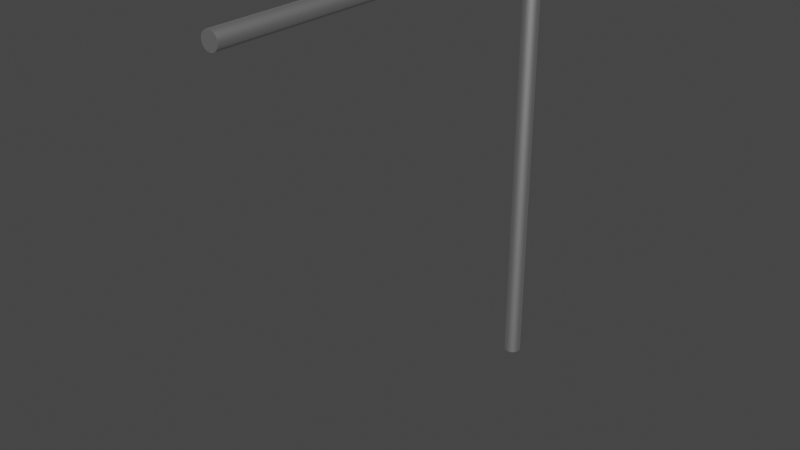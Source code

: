# Source: Overhead.blend  (saved by Blender 2.81.16; exported with 4.5.12 LTS)
import bpy
from mathutils import Matrix  # noqa: F401  (used for matrix-valued properties, if any)

bpy.ops.wm.read_factory_settings(use_empty=True)
scene = bpy.context.scene
scene.name = 'Scene'

# ---- collections
col_collection = bpy.data.collections.new('Collection'); scene.collection.children.link(col_collection)

# ---- materials (node trees are filled in below, after node groups)
mat_metallic = bpy.data.materials.new('Metallic')
mat_metallic.use_transparent_shadow = False

# ---- material node trees
mat_metallic.use_nodes = True; mat_metallic.node_tree.nodes.clear()
_N = mat_metallic.node_tree.nodes; _L = mat_metallic.node_tree.links
n0 = _N.new('ShaderNodeOutputMaterial'); n0.name = 'Material Output'; n0.location = (300, 300)
n1 = _N.new('ShaderNodeBsdfPrincipled'); n1.name = 'Principled BSDF'; n1.location = (10, 300)
n1.distribution = 'GGX'
n1.subsurface_method = 'BURLEY'
n1.inputs[1].default_value = 1.0
n1.inputs[3].default_value = 1.45
n1.inputs[27].default_value = (0.0, 0.0, 0.0, 1.0)
n1.inputs[28].default_value = 1.0
_L.new(n1.outputs[0], n0.inputs[0])
n0.is_active_output = True

# ---- world
world_world = bpy.data.worlds.new('World'); scene.world = world_world
world_world.use_nodes = True; world_world.node_tree.nodes.clear()
_N = world_world.node_tree.nodes; _L = world_world.node_tree.links
n0 = _N.new('ShaderNodeOutputWorld'); n0.name = 'World Output'; n0.location = (300, 300)
n1 = _N.new('ShaderNodeBackground'); n1.name = 'Background'; n1.location = (10, 300)
n1.inputs[0].default_value = (0.05088, 0.05088, 0.05088, 1.0)
_L.new(n1.outputs[0], n0.inputs[0])
n0.is_active_output = True
world_world.color = (0.05088, 0.05088, 0.05088)
world_world.use_sun_shadow = False
world_world.sun_shadow_jitter_overblur = 0.0

# ---- meshes
me_cylinder = bpy.data.meshes.new('Cylinder')
me_cylinder.from_pydata([(0.0, 1.0, -1.0), (0.0, 1.0, 1.0), (0.1951, 0.9808, -1.0), (0.1951, 0.9808, 1.0), (0.3827, 0.9239, -1.0), (0.3827, 0.9239, 1.0), (0.5556, 0.8315, -1.0), (0.5556, 0.8315, 1.0), (0.7071, 0.7071, -1.0), (0.7071, 0.7071, 1.0), (0.8315, 0.5556, -1.0), (0.8315, 0.5556, 1.0), (0.9239, 0.3827, -1.0), (0.9239, 0.3827, 1.0), (0.9808, 0.1951, -1.0), (0.9808, 0.1951, 1.0), (1.0, 7.55e-08, -1.0), (1.0, 7.55e-08, 1.0), (0.9808, -0.1951, -1.0), (0.9808, -0.1951, 1.0), (0.9239, -0.3827, -1.0), (0.9239, -0.3827, 1.0), (0.8315, -0.5556, -1.0), (0.8315, -0.5556, 1.0), (0.7071, -0.7071, -1.0), (0.7071, -0.7071, 1.0), (0.5556, -0.8315, -1.0), (0.5556, -0.8315, 1.0), (0.3827, -0.9239, -1.0), (0.3827, -0.9239, 1.0), (0.1951, -0.9808, -1.0), (0.1951, -0.9808, 1.0), (-3.258e-07, -1.0, -1.0), (-3.258e-07, -1.0, 1.0), (-0.1951, -0.9808, -1.0), (-0.1951, -0.9808, 1.0), (-0.3827, -0.9239, -1.0), (-0.3827, -0.9239, 1.0), (-0.5556, -0.8315, -1.0), (-0.5556, -0.8315, 1.0), (-0.7071, -0.7071, -1.0), (-0.7071, -0.7071, 1.0), (-0.8315, -0.5556, -1.0), (-0.8315, -0.5556, 1.0), (-0.9239, -0.3827, -1.0), (-0.9239, -0.3827, 1.0), (-0.9808, -0.1951, -1.0), (-0.9808, -0.1951, 1.0), (-1.0, 9.656e-07, -1.0), (-1.0, 9.656e-07, 1.0), (-0.9808, 0.1951, -1.0), (-0.9808, 0.1951, 1.0), (-0.9239, 0.3827, -1.0), (-0.9239, 0.3827, 1.0), (-0.8315, 0.5556, -1.0), (-0.8315, 0.5556, 1.0), (-0.7071, 0.7071, -1.0), (-0.7071, 0.7071, 1.0), (-0.5556, 0.8315, -1.0), (-0.5556, 0.8315, 1.0), (-0.3827, 0.9239, -1.0), (-0.3827, 0.9239, 1.0), (-0.1951, 0.9808, -1.0), (-0.1951, 0.9808, 1.0)], [], [(0, 1, 3, 2), (2, 3, 5, 4), (4, 5, 7, 6), (6, 7, 9, 8), (8, 9, 11, 10), (10, 11, 13, 12), (12, 13, 15, 14), (14, 15, 17, 16), (16, 17, 19, 18), (18, 19, 21, 20), (20, 21, 23, 22), (22, 23, 25, 24), (24, 25, 27, 26), (26, 27, 29, 28), (28, 29, 31, 30), (30, 31, 33, 32), (32, 33, 35, 34), (34, 35, 37, 36), (36, 37, 39, 38), (38, 39, 41, 40), (40, 41, 43, 42), (42, 43, 45, 44), (44, 45, 47, 46), (46, 47, 49, 48), (48, 49, 51, 50), (50, 51, 53, 52), (52, 53, 55, 54), (54, 55, 57, 56), (56, 57, 59, 58), (58, 59, 61, 60), (3, 1, 63, 61, 59, 57, 55, 53, 51, 49, 47, 45, 43, 41, 39, 37, 35, 33, 31, 29, 27, 25, 23, 21, 19, 17, 15, 13, 11, 9, 7, 5), (60, 61, 63, 62), (62, 63, 1, 0), (0, 2, 4, 6, 8, 10, 12, 14, 16, 18, 20, 22, 24, 26, 28, 30, 32, 34, 36, 38, 40, 42, 44, 46, 48, 50, 52, 54, 56, 58, 60, 62)])
_uv = me_cylinder.uv_layers.new(name='UVMap')
_uv.uv.foreach_set('vector', [1.0, 0.5, 1.0, 1.0, 0.9688, 1.0, 0.9688, 0.5, 0.9688, 0.5, 0.9688, 1.0, 0.9375, 1.0, 0.9375, 0.5, 0.9375, 0.5, 0.9375, 1.0, 0.9062, 1.0, 0.9062, 0.5, 0.9062, 0.5, 0.9062, 1.0, 0.875, 1.0, 0.875, 0.5, 0.875, 0.5, 0.875, 1.0, 0.8438, 1.0, 0.8438, 0.5, 0.8438, 0.5, 0.8438, 1.0, 0.8125, 1.0, 0.8125, 0.5, 0.8125, 0.5, 0.8125, 1.0, 0.7812, 1.0, 0.7812, 0.5, 0.7812, 0.5, 0.7812, 1.0, 0.75, 1.0, 0.75, 0.5, 0.75, 0.5, 0.75, 1.0, 0.7188, 1.0, 0.7188, 0.5, 0.7188, 0.5, 0.7188, 1.0, 0.6875, 1.0, 0.6875, 0.5, 0.6875, 0.5, 0.6875, 1.0, 0.6562, 1.0, 0.6562, 0.5, 0.6562, 0.5, 0.6562, 1.0, 0.625, 1.0, 0.625, 0.5, 0.625, 0.5, 0.625, 1.0, 0.5938, 1.0, 0.5938, 0.5, 0.5938, 0.5, 0.5938, 1.0, 0.5625, 1.0, 0.5625, 0.5, 0.5625, 0.5, 0.5625, 1.0, 0.5312, 1.0, 0.5312, 0.5, 0.5312, 0.5, 0.5312, 1.0, 0.5, 1.0, 0.5, 0.5, 0.5, 0.5, 0.5, 1.0, 0.4688, 1.0, 0.4688, 0.5, 0.4688, 0.5, 0.4688, 1.0, 0.4375, 1.0, 0.4375, 0.5, 0.4375, 0.5, 0.4375, 1.0, 0.4062, 1.0, 0.4062, 0.5, 0.4062, 0.5, 0.4062, 1.0, 0.375, 1.0, 0.375, 0.5, 0.375, 0.5, 0.375, 1.0, 0.3438, 1.0, 0.3438, 0.5, 0.3438, 0.5, 0.3438, 1.0, 0.3125, 1.0, 0.3125, 0.5, 0.3125, 0.5, 0.3125, 1.0, 0.2812, 1.0, 0.2812, 0.5, 0.2812, 0.5, 0.2812, 1.0, 0.25, 1.0, 0.25, 0.5, 0.25, 0.5, 0.25, 1.0, 0.2188, 1.0, 0.2188, 0.5, 0.2188, 0.5, 0.2188, 1.0, 0.1875, 1.0, 0.1875, 0.5, 0.1875, 0.5, 0.1875, 1.0, 0.1562, 1.0, 0.1562, 0.5, 0.1562, 0.5, 0.1562, 1.0, 0.125, 1.0, 0.125, 0.5, 0.125, 0.5, 0.125, 1.0, 0.09375, 1.0, 0.09375, 0.5, 0.09375, 0.5, 0.09375, 1.0, 0.0625, 1.0, 0.0625, 0.5, 0.2968, 0.4854, 0.25, 0.49, 0.2032, 0.4854, 0.1582, 0.4717, 0.1167, 0.4496, 0.08029, 0.4197, 0.05045, 0.3833, 0.02827, 0.3418, 0.01461, 0.2968, 0.01, 0.25, 0.01461, 0.2032, 0.02827, 0.1582, 0.05045, 0.1167, 0.08029, 0.08029, 0.1167, 0.05045, 0.1582, 0.02827, 0.2032, 0.01461, 0.25, 0.01, 0.2968, 0.01461, 0.3418, 0.02827, 0.3833, 0.05045, 0.4197, 0.08029, 0.4496, 0.1167, 0.4717, 0.1582, 0.4854, 0.2032, 0.49, 0.25, 0.4854, 0.2968, 0.4717, 0.3418, 0.4496, 0.3833, 0.4197, 0.4197, 0.3833, 0.4496, 0.3418, 0.4717, 0.0625, 0.5, 0.0625, 1.0, 0.03125, 1.0, 0.03125, 0.5, 0.03125, 0.5, 0.03125, 1.0, 0.0, 1.0, 0.0, 0.5, 0.75, 0.49, 0.7968, 0.4854, 0.8418, 0.4717, 0.8833, 0.4496, 0.9197, 0.4197, 0.9496, 0.3833, 0.9717, 0.3418, 0.9854, 0.2968, 0.99, 0.25, 0.9854, 0.2032, 0.9717, 0.1582, 0.9496, 0.1167, 0.9197, 0.08029, 0.8833, 0.05045, 0.8418, 0.02827, 0.7968, 0.01461, 0.75, 0.01, 0.7032, 0.01461, 0.6582, 0.02827, 0.6167, 0.05045, 0.5803, 0.08029, 0.5504, 0.1167, 0.5283, 0.1582, 0.5146, 0.2032, 0.51, 0.25, 0.5146, 0.2968, 0.5283, 0.3418, 0.5504, 0.3833, 0.5803, 0.4197, 0.6167, 0.4496, 0.6582, 0.4717, 0.7032, 0.4854])
me_cylinder.materials.append(mat_metallic)
me_cylinder.use_remesh_fix_poles = True
me_cylinder.use_remesh_preserve_attributes = False
me_cylinder.use_mirror_vertex_groups = False
me_cylinder.update()
me_cylinder_001 = bpy.data.meshes.new('Cylinder.001')
me_cylinder_001.from_pydata([(0.0, 1.0, -1.0), (0.0, 1.0, 1.0), (0.1951, 0.9808, -1.0), (0.1951, 0.9808, 1.0), (0.3827, 0.9239, -1.0), (0.3827, 0.9239, 1.0), (0.5556, 0.8315, -1.0), (0.5556, 0.8315, 1.0), (0.7071, 0.7071, -1.0), (0.7071, 0.7071, 1.0), (0.8315, 0.5556, -1.0), (0.8315, 0.5556, 1.0), (0.9239, 0.3827, -1.0), (0.9239, 0.3827, 1.0), (0.9808, 0.1951, -1.0), (0.9808, 0.1951, 1.0), (1.0, 7.55e-08, -1.0), (1.0, 7.55e-08, 1.0), (0.9808, -0.1951, -1.0), (0.9808, -0.1951, 1.0), (0.9239, -0.3827, -1.0), (0.9239, -0.3827, 1.0), (0.8315, -0.5556, -1.0), (0.8315, -0.5556, 1.0), (0.7071, -0.7071, -1.0), (0.7071, -0.7071, 1.0), (0.5556, -0.8315, -1.0), (0.5556, -0.8315, 1.0), (0.3827, -0.9239, -1.0), (0.3827, -0.9239, 1.0), (0.1951, -0.9808, -1.0), (0.1951, -0.9808, 1.0), (-3.258e-07, -1.0, -1.0), (-3.258e-07, -1.0, 1.0), (-0.1951, -0.9808, -1.0), (-0.1951, -0.9808, 1.0), (-0.3827, -0.9239, -1.0), (-0.3827, -0.9239, 1.0), (-0.5556, -0.8315, -1.0), (-0.5556, -0.8315, 1.0), (-0.7071, -0.7071, -1.0), (-0.7071, -0.7071, 1.0), (-0.8315, -0.5556, -1.0), (-0.8315, -0.5556, 1.0), (-0.9239, -0.3827, -1.0), (-0.9239, -0.3827, 1.0), (-0.9808, -0.1951, -1.0), (-0.9808, -0.1951, 1.0), (-1.0, 9.656e-07, -1.0), (-1.0, 9.656e-07, 1.0), (-0.9808, 0.1951, -1.0), (-0.9808, 0.1951, 1.0), (-0.9239, 0.3827, -1.0), (-0.9239, 0.3827, 1.0), (-0.8315, 0.5556, -1.0), (-0.8315, 0.5556, 1.0), (-0.7071, 0.7071, -1.0), (-0.7071, 0.7071, 1.0), (-0.5556, 0.8315, -1.0), (-0.5556, 0.8315, 1.0), (-0.3827, 0.9239, -1.0), (-0.3827, 0.9239, 1.0), (-0.1951, 0.9808, -1.0), (-0.1951, 0.9808, 1.0)], [], [(0, 1, 3, 2), (2, 3, 5, 4), (4, 5, 7, 6), (6, 7, 9, 8), (8, 9, 11, 10), (10, 11, 13, 12), (12, 13, 15, 14), (14, 15, 17, 16), (16, 17, 19, 18), (18, 19, 21, 20), (20, 21, 23, 22), (22, 23, 25, 24), (24, 25, 27, 26), (26, 27, 29, 28), (28, 29, 31, 30), (30, 31, 33, 32), (32, 33, 35, 34), (34, 35, 37, 36), (36, 37, 39, 38), (38, 39, 41, 40), (40, 41, 43, 42), (42, 43, 45, 44), (44, 45, 47, 46), (46, 47, 49, 48), (48, 49, 51, 50), (50, 51, 53, 52), (52, 53, 55, 54), (54, 55, 57, 56), (56, 57, 59, 58), (58, 59, 61, 60), (3, 1, 63, 61, 59, 57, 55, 53, 51, 49, 47, 45, 43, 41, 39, 37, 35, 33, 31, 29, 27, 25, 23, 21, 19, 17, 15, 13, 11, 9, 7, 5), (60, 61, 63, 62), (62, 63, 1, 0), (0, 2, 4, 6, 8, 10, 12, 14, 16, 18, 20, 22, 24, 26, 28, 30, 32, 34, 36, 38, 40, 42, 44, 46, 48, 50, 52, 54, 56, 58, 60, 62)])
_uv = me_cylinder_001.uv_layers.new(name='UVMap')
_uv.uv.foreach_set('vector', [1.0, 0.5, 1.0, 1.0, 0.9688, 1.0, 0.9688, 0.5, 0.9688, 0.5, 0.9688, 1.0, 0.9375, 1.0, 0.9375, 0.5, 0.9375, 0.5, 0.9375, 1.0, 0.9062, 1.0, 0.9062, 0.5, 0.9062, 0.5, 0.9062, 1.0, 0.875, 1.0, 0.875, 0.5, 0.875, 0.5, 0.875, 1.0, 0.8438, 1.0, 0.8438, 0.5, 0.8438, 0.5, 0.8438, 1.0, 0.8125, 1.0, 0.8125, 0.5, 0.8125, 0.5, 0.8125, 1.0, 0.7812, 1.0, 0.7812, 0.5, 0.7812, 0.5, 0.7812, 1.0, 0.75, 1.0, 0.75, 0.5, 0.75, 0.5, 0.75, 1.0, 0.7188, 1.0, 0.7188, 0.5, 0.7188, 0.5, 0.7188, 1.0, 0.6875, 1.0, 0.6875, 0.5, 0.6875, 0.5, 0.6875, 1.0, 0.6562, 1.0, 0.6562, 0.5, 0.6562, 0.5, 0.6562, 1.0, 0.625, 1.0, 0.625, 0.5, 0.625, 0.5, 0.625, 1.0, 0.5938, 1.0, 0.5938, 0.5, 0.5938, 0.5, 0.5938, 1.0, 0.5625, 1.0, 0.5625, 0.5, 0.5625, 0.5, 0.5625, 1.0, 0.5312, 1.0, 0.5312, 0.5, 0.5312, 0.5, 0.5312, 1.0, 0.5, 1.0, 0.5, 0.5, 0.5, 0.5, 0.5, 1.0, 0.4688, 1.0, 0.4688, 0.5, 0.4688, 0.5, 0.4688, 1.0, 0.4375, 1.0, 0.4375, 0.5, 0.4375, 0.5, 0.4375, 1.0, 0.4062, 1.0, 0.4062, 0.5, 0.4062, 0.5, 0.4062, 1.0, 0.375, 1.0, 0.375, 0.5, 0.375, 0.5, 0.375, 1.0, 0.3438, 1.0, 0.3438, 0.5, 0.3438, 0.5, 0.3438, 1.0, 0.3125, 1.0, 0.3125, 0.5, 0.3125, 0.5, 0.3125, 1.0, 0.2812, 1.0, 0.2812, 0.5, 0.2812, 0.5, 0.2812, 1.0, 0.25, 1.0, 0.25, 0.5, 0.25, 0.5, 0.25, 1.0, 0.2188, 1.0, 0.2188, 0.5, 0.2188, 0.5, 0.2188, 1.0, 0.1875, 1.0, 0.1875, 0.5, 0.1875, 0.5, 0.1875, 1.0, 0.1562, 1.0, 0.1562, 0.5, 0.1562, 0.5, 0.1562, 1.0, 0.125, 1.0, 0.125, 0.5, 0.125, 0.5, 0.125, 1.0, 0.09375, 1.0, 0.09375, 0.5, 0.09375, 0.5, 0.09375, 1.0, 0.0625, 1.0, 0.0625, 0.5, 0.2968, 0.4854, 0.25, 0.49, 0.2032, 0.4854, 0.1582, 0.4717, 0.1167, 0.4496, 0.08029, 0.4197, 0.05045, 0.3833, 0.02827, 0.3418, 0.01461, 0.2968, 0.01, 0.25, 0.01461, 0.2032, 0.02827, 0.1582, 0.05045, 0.1167, 0.08029, 0.08029, 0.1167, 0.05045, 0.1582, 0.02827, 0.2032, 0.01461, 0.25, 0.01, 0.2968, 0.01461, 0.3418, 0.02827, 0.3833, 0.05045, 0.4197, 0.08029, 0.4496, 0.1167, 0.4717, 0.1582, 0.4854, 0.2032, 0.49, 0.25, 0.4854, 0.2968, 0.4717, 0.3418, 0.4496, 0.3833, 0.4197, 0.4197, 0.3833, 0.4496, 0.3418, 0.4717, 0.0625, 0.5, 0.0625, 1.0, 0.03125, 1.0, 0.03125, 0.5, 0.03125, 0.5, 0.03125, 1.0, 0.0, 1.0, 0.0, 0.5, 0.75, 0.49, 0.7968, 0.4854, 0.8418, 0.4717, 0.8833, 0.4496, 0.9197, 0.4197, 0.9496, 0.3833, 0.9717, 0.3418, 0.9854, 0.2968, 0.99, 0.25, 0.9854, 0.2032, 0.9717, 0.1582, 0.9496, 0.1167, 0.9197, 0.08029, 0.8833, 0.05045, 0.8418, 0.02827, 0.7968, 0.01461, 0.75, 0.01, 0.7032, 0.01461, 0.6582, 0.02827, 0.6167, 0.05045, 0.5803, 0.08029, 0.5504, 0.1167, 0.5283, 0.1582, 0.5146, 0.2032, 0.51, 0.25, 0.5146, 0.2968, 0.5283, 0.3418, 0.5504, 0.3833, 0.5803, 0.4197, 0.6167, 0.4496, 0.6582, 0.4717, 0.7032, 0.4854])
me_cylinder_001.materials.append(mat_metallic)
me_cylinder_001.use_remesh_fix_poles = True
me_cylinder_001.use_remesh_preserve_attributes = False
me_cylinder_001.use_mirror_vertex_groups = False
me_cylinder_001.update()

# ---- objects
ob_cylinder = bpy.data.objects.new('Cylinder', me_cylinder)
ob_cylinder_001 = bpy.data.objects.new('Cylinder.001', me_cylinder_001)

# ---- transforms, parenting, visibility, modifiers, constraints
ob_cylinder.location = (-0.006208, 0.004118, 2.0)
ob_cylinder.scale = (0.07387, 0.07387, 2.0)
ob_cylinder.lineart.crease_threshold = 0.0
ob_cylinder_001.location = (-0.006208, -1.725, 3.921)
ob_cylinder_001.rotation_euler = (1.571, -0.0, 0.0)
ob_cylinder_001.scale = (0.07387, 0.07387, 1.728)
ob_cylinder_001.lineart.crease_threshold = 0.0

# ---- collection membership
col_collection.objects.link(ob_cylinder)
col_collection.objects.link(ob_cylinder_001)

# ---- scene / render settings (as saved in the file)
scene.frame_start = 1; scene.frame_end = 250; scene.frame_set(1)
scene.render.engine = 'BLENDER_EEVEE_NEXT'
scene.cycles.use_denoising = False
scene.cycles.samples = 128
scene.cycles.sampling_pattern = 'TABULATED_SOBOL'
scene.cycles.use_adaptive_sampling = False
scene.cycles.use_light_tree = False
scene.view_settings.view_transform = 'Filmic'
bpy.context.view_layer.update()

# ---- added for rendering (the .blend has no active camera and no usable light): camera, sun
cam_auto = bpy.data.cameras.new('AutoCamera')
cam_auto.lens = 50.0
cam_auto.sensor_width = 36.0
cam_auto.clip_end = 1000.0
ob_auto_camera = bpy.data.objects.new('AutoCamera', cam_auto)
scene.collection.objects.link(ob_auto_camera)
ob_auto_camera.location = (4.93217, -7.6135, 5.9507)
ob_auto_camera.rotation_euler = (1.09748, -7.21219e-08, 0.694738)
scene.camera = ob_auto_camera
light_auto_sun = bpy.data.lights.new('AutoSun', 'SUN')
light_auto_sun.energy = 3.0
light_auto_sun.angle = 0.0523599
ob_auto_sun = bpy.data.objects.new('AutoSun', light_auto_sun)
scene.collection.objects.link(ob_auto_sun)
ob_auto_sun.rotation_euler = (0.872665, 0.174533, 0.523599)
bpy.context.view_layer.update()
